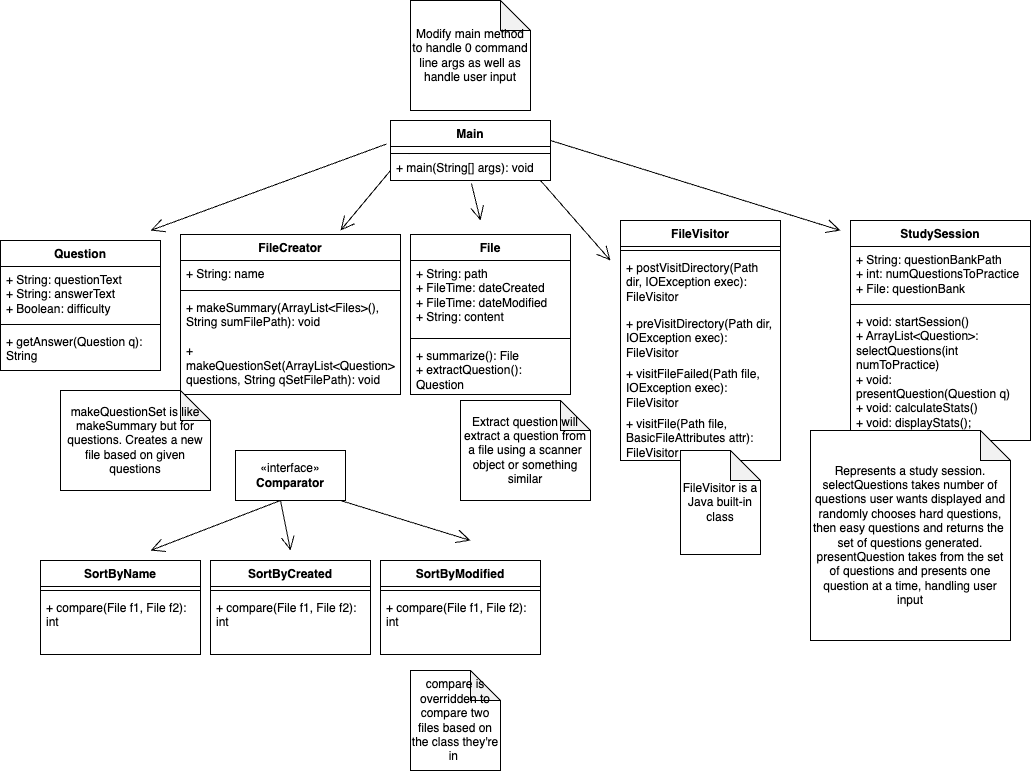

The diagram above was exported from draw.io. Its source (the exported page's mxGraphModel, read from the mxfile embedded in the PNG):
<mxGraphModel dx="1834" dy="1665" grid="1" gridSize="10" guides="1" tooltips="1" connect="1" arrows="1" fold="1" page="1" pageScale="1" pageWidth="850" pageHeight="1100" math="0" shadow="0">
  <root>
    <mxCell id="0" />
    <mxCell id="1" parent="0" />
    <mxCell id="83no0wKOOfsJfLsAKjRc-1" value="FileCreator" style="swimlane;fontStyle=1;align=center;verticalAlign=top;childLayout=stackLayout;horizontal=1;startSize=26;horizontalStack=0;resizeParent=1;resizeParentMax=0;resizeLast=0;collapsible=1;marginBottom=0;whiteSpace=wrap;html=1;" parent="1" vertex="1">
      <mxGeometry x="140" y="144" width="220" height="160" as="geometry" />
    </mxCell>
    <mxCell id="83no0wKOOfsJfLsAKjRc-2" value="+ String: name" style="text;strokeColor=none;fillColor=none;align=left;verticalAlign=top;spacingLeft=4;spacingRight=4;overflow=hidden;rotatable=0;points=[[0,0.5],[1,0.5]];portConstraint=eastwest;whiteSpace=wrap;html=1;" parent="83no0wKOOfsJfLsAKjRc-1" vertex="1">
      <mxGeometry y="26" width="220" height="26" as="geometry" />
    </mxCell>
    <mxCell id="83no0wKOOfsJfLsAKjRc-4" value="" style="line;strokeWidth=1;fillColor=none;align=left;verticalAlign=middle;spacingTop=-1;spacingLeft=3;spacingRight=3;rotatable=0;labelPosition=right;points=[];portConstraint=eastwest;strokeColor=inherit;" parent="83no0wKOOfsJfLsAKjRc-1" vertex="1">
      <mxGeometry y="52" width="220" height="8" as="geometry" />
    </mxCell>
    <mxCell id="83no0wKOOfsJfLsAKjRc-5" value="+ makeSummary(ArrayList&amp;lt;Files&amp;gt;(), String sumFilePath): void&lt;br&gt;&lt;br&gt;+ makeQuestionSet(ArrayList&amp;lt;Question&amp;gt; questions, String qSetFilePath): void" style="text;strokeColor=none;fillColor=none;align=left;verticalAlign=top;spacingLeft=4;spacingRight=4;overflow=hidden;rotatable=0;points=[[0,0.5],[1,0.5]];portConstraint=eastwest;whiteSpace=wrap;html=1;" parent="83no0wKOOfsJfLsAKjRc-1" vertex="1">
      <mxGeometry y="60" width="220" height="100" as="geometry" />
    </mxCell>
    <mxCell id="83no0wKOOfsJfLsAKjRc-6" value="File" style="swimlane;fontStyle=1;align=center;verticalAlign=top;childLayout=stackLayout;horizontal=1;startSize=26;horizontalStack=0;resizeParent=1;resizeParentMax=0;resizeLast=0;collapsible=1;marginBottom=0;whiteSpace=wrap;html=1;" parent="1" vertex="1">
      <mxGeometry x="370" y="144" width="160" height="160" as="geometry" />
    </mxCell>
    <mxCell id="83no0wKOOfsJfLsAKjRc-7" value="+ String: path&lt;br&gt;+ FileTime: dateCreated&lt;br&gt;+ FileTime: dateModified&lt;br&gt;+ String: content" style="text;strokeColor=none;fillColor=none;align=left;verticalAlign=top;spacingLeft=4;spacingRight=4;overflow=hidden;rotatable=0;points=[[0,0.5],[1,0.5]];portConstraint=eastwest;whiteSpace=wrap;html=1;" parent="83no0wKOOfsJfLsAKjRc-6" vertex="1">
      <mxGeometry y="26" width="160" height="74" as="geometry" />
    </mxCell>
    <mxCell id="83no0wKOOfsJfLsAKjRc-8" value="" style="line;strokeWidth=1;fillColor=none;align=left;verticalAlign=middle;spacingTop=-1;spacingLeft=3;spacingRight=3;rotatable=0;labelPosition=right;points=[];portConstraint=eastwest;strokeColor=inherit;" parent="83no0wKOOfsJfLsAKjRc-6" vertex="1">
      <mxGeometry y="100" width="160" height="8" as="geometry" />
    </mxCell>
    <mxCell id="83no0wKOOfsJfLsAKjRc-9" value="+ summarize(): File&lt;br&gt;+ extractQuestion(): Question&amp;nbsp;" style="text;strokeColor=none;fillColor=none;align=left;verticalAlign=top;spacingLeft=4;spacingRight=4;overflow=hidden;rotatable=0;points=[[0,0.5],[1,0.5]];portConstraint=eastwest;whiteSpace=wrap;html=1;" parent="83no0wKOOfsJfLsAKjRc-6" vertex="1">
      <mxGeometry y="108" width="160" height="52" as="geometry" />
    </mxCell>
    <mxCell id="83no0wKOOfsJfLsAKjRc-11" value="FileVisitor" style="swimlane;fontStyle=1;align=center;verticalAlign=top;childLayout=stackLayout;horizontal=1;startSize=26;horizontalStack=0;resizeParent=1;resizeParentMax=0;resizeLast=0;collapsible=1;marginBottom=0;whiteSpace=wrap;html=1;" parent="1" vertex="1">
      <mxGeometry x="580" y="130" width="160" height="240" as="geometry" />
    </mxCell>
    <mxCell id="83no0wKOOfsJfLsAKjRc-12" value="" style="line;strokeWidth=1;fillColor=none;align=left;verticalAlign=middle;spacingTop=-1;spacingLeft=3;spacingRight=3;rotatable=0;labelPosition=right;points=[];portConstraint=eastwest;strokeColor=inherit;" parent="83no0wKOOfsJfLsAKjRc-11" vertex="1">
      <mxGeometry y="26" width="160" height="8" as="geometry" />
    </mxCell>
    <mxCell id="83no0wKOOfsJfLsAKjRc-13" value="+ postVisitDirectory(Path dir, IOException exec): FileVisitor" style="text;strokeColor=none;fillColor=none;align=left;verticalAlign=top;spacingLeft=4;spacingRight=4;overflow=hidden;rotatable=0;points=[[0,0.5],[1,0.5]];portConstraint=eastwest;whiteSpace=wrap;html=1;" parent="83no0wKOOfsJfLsAKjRc-11" vertex="1">
      <mxGeometry y="34" width="160" height="56" as="geometry" />
    </mxCell>
    <mxCell id="83no0wKOOfsJfLsAKjRc-14" value="+ preVisitDirectory(Path dir, IOException exec): FileVisitor" style="text;strokeColor=none;fillColor=none;align=left;verticalAlign=top;spacingLeft=4;spacingRight=4;overflow=hidden;rotatable=0;points=[[0,0.5],[1,0.5]];portConstraint=eastwest;whiteSpace=wrap;html=1;" parent="83no0wKOOfsJfLsAKjRc-11" vertex="1">
      <mxGeometry y="90" width="160" height="50" as="geometry" />
    </mxCell>
    <mxCell id="83no0wKOOfsJfLsAKjRc-15" value="+ visitFileFailed(Path file, IOException exec): FileVisitor" style="text;strokeColor=none;fillColor=none;align=left;verticalAlign=top;spacingLeft=4;spacingRight=4;overflow=hidden;rotatable=0;points=[[0,0.5],[1,0.5]];portConstraint=eastwest;whiteSpace=wrap;html=1;" parent="83no0wKOOfsJfLsAKjRc-11" vertex="1">
      <mxGeometry y="140" width="160" height="50" as="geometry" />
    </mxCell>
    <mxCell id="83no0wKOOfsJfLsAKjRc-16" value="+ visitFile(Path file, BasicFileAttributes attr): FileVisitor" style="text;strokeColor=none;fillColor=none;align=left;verticalAlign=top;spacingLeft=4;spacingRight=4;overflow=hidden;rotatable=0;points=[[0,0.5],[1,0.5]];portConstraint=eastwest;whiteSpace=wrap;html=1;" parent="83no0wKOOfsJfLsAKjRc-11" vertex="1">
      <mxGeometry y="190" width="160" height="50" as="geometry" />
    </mxCell>
    <mxCell id="83no0wKOOfsJfLsAKjRc-21" value="SortByModified" style="swimlane;fontStyle=1;align=center;verticalAlign=top;childLayout=stackLayout;horizontal=1;startSize=26;horizontalStack=0;resizeParent=1;resizeParentMax=0;resizeLast=0;collapsible=1;marginBottom=0;whiteSpace=wrap;html=1;" parent="1" vertex="1">
      <mxGeometry x="340" y="470" width="160" height="94" as="geometry" />
    </mxCell>
    <mxCell id="83no0wKOOfsJfLsAKjRc-22" value="" style="line;strokeWidth=1;fillColor=none;align=left;verticalAlign=middle;spacingTop=-1;spacingLeft=3;spacingRight=3;rotatable=0;labelPosition=right;points=[];portConstraint=eastwest;strokeColor=inherit;" parent="83no0wKOOfsJfLsAKjRc-21" vertex="1">
      <mxGeometry y="26" width="160" height="8" as="geometry" />
    </mxCell>
    <mxCell id="83no0wKOOfsJfLsAKjRc-23" value="+ compare(File f1, File f2): int" style="text;strokeColor=none;fillColor=none;align=left;verticalAlign=top;spacingLeft=4;spacingRight=4;overflow=hidden;rotatable=0;points=[[0,0.5],[1,0.5]];portConstraint=eastwest;whiteSpace=wrap;html=1;" parent="83no0wKOOfsJfLsAKjRc-21" vertex="1">
      <mxGeometry y="34" width="160" height="60" as="geometry" />
    </mxCell>
    <mxCell id="83no0wKOOfsJfLsAKjRc-24" value="Main" style="swimlane;fontStyle=1;align=center;verticalAlign=top;childLayout=stackLayout;horizontal=1;startSize=26;horizontalStack=0;resizeParent=1;resizeParentMax=0;resizeLast=0;collapsible=1;marginBottom=0;whiteSpace=wrap;html=1;" parent="1" vertex="1">
      <mxGeometry x="350" y="30" width="160" height="60" as="geometry" />
    </mxCell>
    <mxCell id="83no0wKOOfsJfLsAKjRc-25" value="+ field: type" style="text;strokeColor=none;fillColor=none;align=left;verticalAlign=top;spacingLeft=4;spacingRight=4;overflow=hidden;rotatable=0;points=[[0,0.5],[1,0.5]];portConstraint=eastwest;whiteSpace=wrap;html=1;" parent="83no0wKOOfsJfLsAKjRc-24" vertex="1">
      <mxGeometry y="26" width="160" height="6" as="geometry" />
    </mxCell>
    <mxCell id="83no0wKOOfsJfLsAKjRc-26" value="" style="line;strokeWidth=1;fillColor=none;align=left;verticalAlign=middle;spacingTop=-1;spacingLeft=3;spacingRight=3;rotatable=0;labelPosition=right;points=[];portConstraint=eastwest;strokeColor=inherit;" parent="83no0wKOOfsJfLsAKjRc-24" vertex="1">
      <mxGeometry y="32" width="160" height="2" as="geometry" />
    </mxCell>
    <mxCell id="83no0wKOOfsJfLsAKjRc-27" value="+ main(String[] args): void" style="text;strokeColor=none;fillColor=none;align=left;verticalAlign=top;spacingLeft=4;spacingRight=4;overflow=hidden;rotatable=0;points=[[0,0.5],[1,0.5]];portConstraint=eastwest;whiteSpace=wrap;html=1;" parent="83no0wKOOfsJfLsAKjRc-24" vertex="1">
      <mxGeometry y="34" width="160" height="26" as="geometry" />
    </mxCell>
    <mxCell id="83no0wKOOfsJfLsAKjRc-35" value="compare is overridden to compare two files based on the class they're in&amp;nbsp;" style="shape=note;whiteSpace=wrap;html=1;backgroundOutline=1;darkOpacity=0.05;" parent="1" vertex="1">
      <mxGeometry x="370" y="580" width="90" height="100" as="geometry" />
    </mxCell>
    <mxCell id="83no0wKOOfsJfLsAKjRc-39" value="FileVisitor is a Java built-in class" style="shape=note;whiteSpace=wrap;html=1;backgroundOutline=1;darkOpacity=0.05;" parent="1" vertex="1">
      <mxGeometry x="640" y="360" width="80" height="104" as="geometry" />
    </mxCell>
    <mxCell id="83no0wKOOfsJfLsAKjRc-40" value="SortByName" style="swimlane;fontStyle=1;align=center;verticalAlign=top;childLayout=stackLayout;horizontal=1;startSize=26;horizontalStack=0;resizeParent=1;resizeParentMax=0;resizeLast=0;collapsible=1;marginBottom=0;whiteSpace=wrap;html=1;" parent="1" vertex="1">
      <mxGeometry y="470" width="160" height="94" as="geometry" />
    </mxCell>
    <mxCell id="83no0wKOOfsJfLsAKjRc-41" value="" style="line;strokeWidth=1;fillColor=none;align=left;verticalAlign=middle;spacingTop=-1;spacingLeft=3;spacingRight=3;rotatable=0;labelPosition=right;points=[];portConstraint=eastwest;strokeColor=inherit;" parent="83no0wKOOfsJfLsAKjRc-40" vertex="1">
      <mxGeometry y="26" width="160" height="8" as="geometry" />
    </mxCell>
    <mxCell id="83no0wKOOfsJfLsAKjRc-42" value="+ compare(File f1, File f2): int" style="text;strokeColor=none;fillColor=none;align=left;verticalAlign=top;spacingLeft=4;spacingRight=4;overflow=hidden;rotatable=0;points=[[0,0.5],[1,0.5]];portConstraint=eastwest;whiteSpace=wrap;html=1;" parent="83no0wKOOfsJfLsAKjRc-40" vertex="1">
      <mxGeometry y="34" width="160" height="60" as="geometry" />
    </mxCell>
    <mxCell id="83no0wKOOfsJfLsAKjRc-43" value="SortByCreated" style="swimlane;fontStyle=1;align=center;verticalAlign=top;childLayout=stackLayout;horizontal=1;startSize=26;horizontalStack=0;resizeParent=1;resizeParentMax=0;resizeLast=0;collapsible=1;marginBottom=0;whiteSpace=wrap;html=1;" parent="1" vertex="1">
      <mxGeometry x="170" y="470" width="160" height="94" as="geometry" />
    </mxCell>
    <mxCell id="83no0wKOOfsJfLsAKjRc-44" value="" style="line;strokeWidth=1;fillColor=none;align=left;verticalAlign=middle;spacingTop=-1;spacingLeft=3;spacingRight=3;rotatable=0;labelPosition=right;points=[];portConstraint=eastwest;strokeColor=inherit;" parent="83no0wKOOfsJfLsAKjRc-43" vertex="1">
      <mxGeometry y="26" width="160" height="8" as="geometry" />
    </mxCell>
    <mxCell id="83no0wKOOfsJfLsAKjRc-45" value="+ compare(File f1, File f2): int" style="text;strokeColor=none;fillColor=none;align=left;verticalAlign=top;spacingLeft=4;spacingRight=4;overflow=hidden;rotatable=0;points=[[0,0.5],[1,0.5]];portConstraint=eastwest;whiteSpace=wrap;html=1;" parent="83no0wKOOfsJfLsAKjRc-43" vertex="1">
      <mxGeometry y="34" width="160" height="60" as="geometry" />
    </mxCell>
    <mxCell id="83no0wKOOfsJfLsAKjRc-46" value="«interface»&lt;br&gt;&lt;b&gt;Comparator&lt;/b&gt;" style="html=1;whiteSpace=wrap;" parent="1" vertex="1">
      <mxGeometry x="195" y="360" width="110" height="50" as="geometry" />
    </mxCell>
    <mxCell id="83no0wKOOfsJfLsAKjRc-47" value="" style="endArrow=open;endFill=1;endSize=12;html=1;rounded=0;exitX=0.506;exitY=1.115;exitDx=0;exitDy=0;exitPerimeter=0;" parent="1" source="83no0wKOOfsJfLsAKjRc-27" edge="1">
      <mxGeometry width="160" relative="1" as="geometry">
        <mxPoint x="180" y="80" as="sourcePoint" />
        <mxPoint x="440" y="130" as="targetPoint" />
      </mxGeometry>
    </mxCell>
    <mxCell id="83no0wKOOfsJfLsAKjRc-48" value="" style="endArrow=open;endFill=1;endSize=12;html=1;rounded=0;" parent="1" edge="1">
      <mxGeometry width="160" relative="1" as="geometry">
        <mxPoint x="350" y="80" as="sourcePoint" />
        <mxPoint x="300" y="140" as="targetPoint" />
      </mxGeometry>
    </mxCell>
    <mxCell id="83no0wKOOfsJfLsAKjRc-49" value="" style="endArrow=open;endFill=1;endSize=12;html=1;rounded=0;" parent="1" edge="1">
      <mxGeometry width="160" relative="1" as="geometry">
        <mxPoint x="500" y="90" as="sourcePoint" />
        <mxPoint x="570" y="170" as="targetPoint" />
      </mxGeometry>
    </mxCell>
    <mxCell id="83no0wKOOfsJfLsAKjRc-50" value="" style="endArrow=open;endFill=1;endSize=12;html=1;rounded=0;" parent="1" edge="1">
      <mxGeometry width="160" relative="1" as="geometry">
        <mxPoint x="240" y="410" as="sourcePoint" />
        <mxPoint x="110" y="460" as="targetPoint" />
      </mxGeometry>
    </mxCell>
    <mxCell id="83no0wKOOfsJfLsAKjRc-51" value="" style="endArrow=open;endFill=1;endSize=12;html=1;rounded=0;" parent="1" edge="1">
      <mxGeometry width="160" relative="1" as="geometry">
        <mxPoint x="240" y="410" as="sourcePoint" />
        <mxPoint x="250" y="460" as="targetPoint" />
      </mxGeometry>
    </mxCell>
    <mxCell id="83no0wKOOfsJfLsAKjRc-52" value="" style="endArrow=open;endFill=1;endSize=12;html=1;rounded=0;" parent="1" edge="1">
      <mxGeometry width="160" relative="1" as="geometry">
        <mxPoint x="300" y="410" as="sourcePoint" />
        <mxPoint x="430" y="450" as="targetPoint" />
      </mxGeometry>
    </mxCell>
    <mxCell id="NA-ope8adLyco6PMSMaa-1" value="Question" style="swimlane;fontStyle=1;align=center;verticalAlign=top;childLayout=stackLayout;horizontal=1;startSize=26;horizontalStack=0;resizeParent=1;resizeParentMax=0;resizeLast=0;collapsible=1;marginBottom=0;whiteSpace=wrap;html=1;" vertex="1" parent="1">
      <mxGeometry x="-40" y="150" width="160" height="130" as="geometry" />
    </mxCell>
    <mxCell id="NA-ope8adLyco6PMSMaa-2" value="+ String: questionText&lt;br&gt;+ String: answerText&lt;br&gt;+ Boolean: difficulty" style="text;strokeColor=none;fillColor=none;align=left;verticalAlign=top;spacingLeft=4;spacingRight=4;overflow=hidden;rotatable=0;points=[[0,0.5],[1,0.5]];portConstraint=eastwest;whiteSpace=wrap;html=1;" vertex="1" parent="NA-ope8adLyco6PMSMaa-1">
      <mxGeometry y="26" width="160" height="54" as="geometry" />
    </mxCell>
    <mxCell id="NA-ope8adLyco6PMSMaa-3" value="" style="line;strokeWidth=1;fillColor=none;align=left;verticalAlign=middle;spacingTop=-1;spacingLeft=3;spacingRight=3;rotatable=0;labelPosition=right;points=[];portConstraint=eastwest;strokeColor=inherit;" vertex="1" parent="NA-ope8adLyco6PMSMaa-1">
      <mxGeometry y="80" width="160" height="8" as="geometry" />
    </mxCell>
    <mxCell id="NA-ope8adLyco6PMSMaa-4" value="+ getAnswer(Question q): String" style="text;strokeColor=none;fillColor=none;align=left;verticalAlign=top;spacingLeft=4;spacingRight=4;overflow=hidden;rotatable=0;points=[[0,0.5],[1,0.5]];portConstraint=eastwest;whiteSpace=wrap;html=1;" vertex="1" parent="NA-ope8adLyco6PMSMaa-1">
      <mxGeometry y="88" width="160" height="42" as="geometry" />
    </mxCell>
    <mxCell id="NA-ope8adLyco6PMSMaa-5" value="" style="endArrow=open;endFill=1;endSize=12;html=1;rounded=0;exitX=-0.025;exitY=0.392;exitDx=0;exitDy=0;exitPerimeter=0;" edge="1" parent="1" source="83no0wKOOfsJfLsAKjRc-24">
      <mxGeometry width="160" relative="1" as="geometry">
        <mxPoint x="160" y="60" as="sourcePoint" />
        <mxPoint x="110" y="140" as="targetPoint" />
      </mxGeometry>
    </mxCell>
    <mxCell id="NA-ope8adLyco6PMSMaa-6" value="StudySession" style="swimlane;fontStyle=1;align=center;verticalAlign=top;childLayout=stackLayout;horizontal=1;startSize=26;horizontalStack=0;resizeParent=1;resizeParentMax=0;resizeLast=0;collapsible=1;marginBottom=0;whiteSpace=wrap;html=1;" vertex="1" parent="1">
      <mxGeometry x="810" y="130" width="180" height="220" as="geometry" />
    </mxCell>
    <mxCell id="NA-ope8adLyco6PMSMaa-7" value="+ String: questionBankPath&lt;br&gt;+ int: numQuestionsToPractice&lt;br&gt;+ File: questionBank" style="text;strokeColor=none;fillColor=none;align=left;verticalAlign=top;spacingLeft=4;spacingRight=4;overflow=hidden;rotatable=0;points=[[0,0.5],[1,0.5]];portConstraint=eastwest;whiteSpace=wrap;html=1;" vertex="1" parent="NA-ope8adLyco6PMSMaa-6">
      <mxGeometry y="26" width="180" height="54" as="geometry" />
    </mxCell>
    <mxCell id="NA-ope8adLyco6PMSMaa-8" value="" style="line;strokeWidth=1;fillColor=none;align=left;verticalAlign=middle;spacingTop=-1;spacingLeft=3;spacingRight=3;rotatable=0;labelPosition=right;points=[];portConstraint=eastwest;strokeColor=inherit;" vertex="1" parent="NA-ope8adLyco6PMSMaa-6">
      <mxGeometry y="80" width="180" height="8" as="geometry" />
    </mxCell>
    <mxCell id="NA-ope8adLyco6PMSMaa-9" value="+ void: startSession()&lt;br&gt;+ ArrayList&amp;lt;Question&amp;gt;: selectQuestions(int numToPractice)&lt;br&gt;+ void: presentQuestion(Question q)&lt;br&gt;+ void: calculateStats()&lt;br&gt;+ void: displayStats();&amp;nbsp;" style="text;strokeColor=none;fillColor=none;align=left;verticalAlign=top;spacingLeft=4;spacingRight=4;overflow=hidden;rotatable=0;points=[[0,0.5],[1,0.5]];portConstraint=eastwest;whiteSpace=wrap;html=1;" vertex="1" parent="NA-ope8adLyco6PMSMaa-6">
      <mxGeometry y="88" width="180" height="132" as="geometry" />
    </mxCell>
    <mxCell id="NA-ope8adLyco6PMSMaa-10" value="Modify main method to handle 0 command line args as well as handle user input" style="shape=note;whiteSpace=wrap;html=1;backgroundOutline=1;darkOpacity=0.05;" vertex="1" parent="1">
      <mxGeometry x="370" y="-90" width="120" height="110" as="geometry" />
    </mxCell>
    <mxCell id="NA-ope8adLyco6PMSMaa-11" value="" style="endArrow=open;endFill=1;endSize=12;html=1;rounded=0;" edge="1" parent="1">
      <mxGeometry width="160" relative="1" as="geometry">
        <mxPoint x="510" y="50" as="sourcePoint" />
        <mxPoint x="800" y="140" as="targetPoint" />
      </mxGeometry>
    </mxCell>
    <mxCell id="NA-ope8adLyco6PMSMaa-13" value="makeQuestionSet is like makeSummary but for questions. Creates a new file based on given questions" style="shape=note;whiteSpace=wrap;html=1;backgroundOutline=1;darkOpacity=0.05;" vertex="1" parent="1">
      <mxGeometry x="20" y="300" width="150" height="100" as="geometry" />
    </mxCell>
    <mxCell id="NA-ope8adLyco6PMSMaa-14" value="Extract question will extract a question from a file using a scanner object or something similar" style="shape=note;whiteSpace=wrap;html=1;backgroundOutline=1;darkOpacity=0.05;" vertex="1" parent="1">
      <mxGeometry x="420" y="310" width="130" height="100" as="geometry" />
    </mxCell>
    <mxCell id="NA-ope8adLyco6PMSMaa-15" value="Represents a study session. selectQuestions takes number of questions user wants displayed and randomly chooses hard questions, then easy questions and returns the&amp;nbsp; set of questions generated. presentQuestion takes from the set of questions and presents one question at a time, handling user input" style="shape=note;whiteSpace=wrap;html=1;backgroundOutline=1;darkOpacity=0.05;" vertex="1" parent="1">
      <mxGeometry x="770" y="340" width="200" height="210" as="geometry" />
    </mxCell>
  </root>
</mxGraphModel>